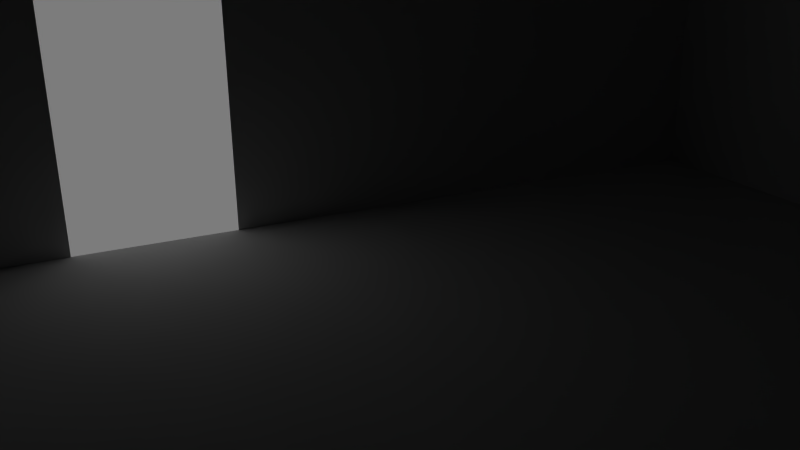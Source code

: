 # Source: DoorLeftRoute.blend  (saved by Blender 2.71.0; exported with 4.5.12 LTS)
import bpy
from mathutils import Matrix  # noqa: F401  (used for matrix-valued properties, if any)

bpy.ops.wm.read_factory_settings(use_empty=True)
scene = bpy.context.scene
scene.name = 'Scene'

# ---- collections
col_collection_1 = bpy.data.collections.new('Collection 1'); scene.collection.children.link(col_collection_1)
col_collection_1.hide_render = True
col_collection_1.hide_viewport = True
col_collection_10 = bpy.data.collections.new('Collection 10'); scene.collection.children.link(col_collection_10)

# ---- materials (node trees are filled in below, after node groups)
mat_room = bpy.data.materials.new('Room')
mat_room.alpha_threshold = 0.0
mat_room.use_transparent_shadow = False
mat_room.diffuse_color = (0.7874, 0.7874, 0.7874, 1.0)
mat_room.roughness = 0.5
mat_room.specular_intensity = 0.0
mat_room.line_color = (0.0, 0.0, 0.0, 1.0)

# ---- material node trees

# ---- world
world_world = bpy.data.worlds.new('World'); scene.world = world_world
world_world.color = (0.2016, 0.2016, 0.2016)
world_world.use_sun_shadow = False
world_world.sun_shadow_jitter_overblur = 0.0
world_world.cycles.sampling_method = 'MANUAL'
world_world.cycles.sample_map_resolution = 256

# ---- cameras
cam_camera = bpy.data.cameras.new('Camera')
cam_camera.clip_end = 100.0
cam_camera.lens = 35.0
cam_camera.sensor_width = 32.0
cam_camera.sensor_height = 18.0
cam_camera.ortho_scale = 7.314
cam_camera.dof.focus_distance = 0.0
cam_camera.dof.aperture_fstop = 128.0

# ---- meshes
me_buttondoorscorridor_001 = bpy.data.meshes.new('ButtonDoorsCorridor.001')
me_buttondoorscorridor_001.from_pydata([(-1.0, -1.0, 0.0), (0.9333, -1.0, 0.0), (-1.0, 1.0, 0.0), (0.9333, 1.0, 0.0), (-1.0, -1.0, 1.0), (0.9333, -1.0, 1.0), (-1.0, 1.0, 1.0), (0.9333, 1.0, 1.0), (0.9333, -0.5, 0.0), (0.9333, 0.5, 0.0), (0.9333, -0.5, 0.9), (0.9333, 0.5, 0.9), (1.0, -0.5, -5.96e-08), (1.0, 0.5, -5.96e-08), (1.0, -0.5, 0.9), (1.0, 0.5, 0.9), (-1.0, 1.0, 0.0), (-2.933, 1.0, 0.0), (-1.0, -1.0, 0.0), (-2.933, -1.0, 0.0), (-1.0, 1.0, 1.0), (-2.933, 1.0, 1.0), (-1.0, -1.0, 1.0), (-2.933, -1.0, 1.0), (-2.933, 0.5, 0.0), (-2.933, -0.5, 0.0), (-2.933, 0.5, 0.9), (-2.933, -0.5, 0.9), (-3.0, 0.5, -5.96e-08), (-3.0, -0.5, -5.96e-08), (-3.0, 0.5, 0.9), (-3.0, -0.5, 0.9)], [], [(0, 1, 8, 9, 3, 2), (3, 7, 6, 2), (11, 15, 14, 10), (0, 4, 5, 1), (9, 13, 15, 11), (10, 14, 12, 8), (1, 5, 10, 8), (12, 13, 9, 8), (5, 7, 11, 10), (9, 11, 7, 3), (7, 5, 4, 6), (16, 17, 24, 25, 19, 18), (17, 21, 26, 24), (19, 23, 22, 18), (16, 20, 21, 17), (27, 31, 30, 26), (25, 29, 31, 27), (26, 30, 28, 24), (25, 27, 23, 19), (21, 23, 27, 26), (28, 29, 25, 24), (23, 21, 20, 22)])
me_buttondoorscorridor_001.materials.append(mat_room)
me_buttondoorscorridor_001.use_remesh_preserve_volume = False
me_buttondoorscorridor_001.use_remesh_preserve_attributes = False
me_buttondoorscorridor_001.use_mirror_vertex_groups = False
me_buttondoorscorridor_001.update()
me_doorsobservec = bpy.data.meshes.new('DoorsObserveC')
me_doorsobservec.from_pydata([(-0.9333, -26.0, 0.0), (-0.9333, -28.0, 0.0), (-0.9333, -26.0, 1.0), (-0.9333, -28.0, 1.0), (-0.9333, -26.5, 0.0), (-0.9333, -27.5, 0.0), (-0.9333, -26.5, 0.9), (-0.9333, -27.5, 0.9), (-1.0, -26.5, -5.96e-08), (-1.0, -27.5, -5.96e-08), (-1.0, -26.5, 0.9), (-1.0, -27.5, 0.9), (-0.3333, -26.0, 0.0), (-0.3333, -28.0, 0.0), (-0.3333, -26.0, 1.0), (-0.3333, -28.0, 1.0), (0.3333, -26.0, 0.0), (0.3333, -28.0, 0.0), (0.3333, -26.0, 1.0), (0.3333, -28.0, 1.0), (-0.3333, -1.2, 0.0), (-0.3333, -1.2, 1.0), (0.3333, -1.2, 0.0), (0.3333, -1.2, 1.0), (-0.1667, -1.2, 0.0), (0.1667, -1.2, 0.0), (-0.1667, -1.2, 0.9), (0.1667, -1.2, 0.9), (-0.1667, -1.0, 0.0), (0.1667, -1.0, 0.0), (-0.1667, -1.0, 0.9), (0.1667, -1.0, 0.9)], [], [(5, 7, 3, 1), (7, 11, 10, 6), (5, 9, 11, 7), (6, 10, 8, 4), (8, 9, 5, 4), (0, 2, 6, 4), (2, 3, 7, 6), (2, 0, 12, 14), (1, 3, 15, 13), (3, 2, 14, 15), (1, 13, 12, 0, 4, 5), (13, 15, 19, 17), (15, 14, 18, 19), (12, 13, 17, 16), (19, 18, 16, 17), (18, 14, 21, 23), (16, 18, 23, 22), (14, 12, 20, 21), (20, 24, 26, 21), (21, 26, 27, 23), (23, 27, 25, 22), (12, 16, 22, 25, 24, 20), (25, 27, 31, 29), (26, 24, 28, 30), (27, 26, 30, 31), (24, 25, 29, 28)])
me_doorsobservec.materials.append(mat_room)
me_doorsobservec.use_remesh_preserve_volume = False
me_doorsobservec.use_remesh_preserve_attributes = False
me_doorsobservec.use_mirror_vertex_groups = False
me_doorsobservec.update()
me_doorsroom_001 = bpy.data.meshes.new('DoorsRoom.001')
me_doorsroom_001.from_pydata([(-1.0, -1.0, 0.0), (1.0, -1.0, 0.0), (-1.0, 1.0, 0.0), (1.0, 1.0, 0.0), (-1.0, -1.0, 2.0), (1.0, -1.0, 2.0), (-1.0, 1.0, 2.0), (1.0, 1.0, 2.0), (-1.0, 0.125, 0.0), (-1.0, -0.125, 0.0), (-1.0, 0.125, 0.9), (-1.0, -0.125, 0.9), (0.125, -1.0, 0.0), (-0.125, -1.0, 0.0), (0.125, -1.0, 0.9), (-0.125, -1.0, 0.9), (-0.125, 1.0, 0.0), (0.125, 1.0, 0.0), (-0.125, 1.0, 0.9), (0.125, 1.0, 0.9)], [], [(0, 13, 12, 1, 3, 17, 16, 2, 8, 9), (4, 6, 7, 5), (16, 18, 6, 2), (1, 5, 7, 3), (12, 14, 5, 1), (9, 11, 4, 0), (6, 4, 11, 10), (6, 10, 8, 2), (5, 14, 15, 4), (4, 15, 13, 0), (6, 18, 19, 7), (7, 19, 17, 3)])
me_doorsroom_001.materials.append(mat_room)
me_doorsroom_001.use_remesh_preserve_volume = False
me_doorsroom_001.use_remesh_preserve_attributes = False
me_doorsroom_001.use_mirror_vertex_groups = False
me_doorsroom_001.update()

# ---- objects
ob_camera = bpy.data.objects.new('Camera', cam_camera)
ob_buttondoorscorridor = bpy.data.objects.new('ButtonDoorsCorridor', me_buttondoorscorridor_001)
ob_doorsobservec = bpy.data.objects.new('DoorsObserveC', me_doorsobservec)
ob_doorsroom = bpy.data.objects.new('DoorsRoom', me_doorsroom_001)

# ---- transforms, parenting, visibility, modifiers, constraints
ob_camera.location = (-0.3968, -0.5434, 0.951)
ob_camera.rotation_euler = (1.221, 0.0084, 12.12)
ob_camera.scale = (1.0, 1.0, 1.0)
ob_camera.lock_rotations_4d = False
ob_camera.empty_display_type = 'ARROWS'
ob_camera.color = (0.0, 0.0, 0.0, 0.0)
ob_camera.display_type = 'WIRE'
ob_camera.lineart.crease_threshold = 0.0
ob_buttondoorscorridor.location = (6.5, 0.0, 0.0)
ob_buttondoorscorridor.scale = (1.5, 0.5, 1.0)
ob_buttondoorscorridor.lineart.crease_threshold = 0.0
ob_doorsobservec.location = (13.5, -3.5, 0.0)
ob_doorsobservec.rotation_euler = (0.0, -0.0, -1.571)
ob_doorsobservec.scale = (1.5, 0.5, 1.0)
ob_doorsobservec.lineart.crease_threshold = 0.0
ob_doorsroom.location = (0.0, 0.0, 0.0)
ob_doorsroom.rotation_euler = (0.0, -0.0, -3.142)
ob_doorsroom.scale = (2.0, 2.0, 1.0)
ob_doorsroom.lineart.crease_threshold = 0.0

# ---- collection membership
col_collection_1.objects.link(ob_camera)
col_collection_10.objects.link(ob_buttondoorscorridor)
col_collection_10.objects.link(ob_doorsobservec)
col_collection_10.objects.link(ob_doorsroom)

# ---- scene / render settings (as saved in the file)
scene.camera = ob_camera
scene.frame_start = 1; scene.frame_end = 250; scene.frame_set(1)
scene.render.engine = 'BLENDER_EEVEE_NEXT'
scene.render.image_settings.color_mode = 'RGB'
scene.render.image_settings.compression = 90
scene.render.resolution_percentage = 50
scene.render.dither_intensity = 0.0
scene.render.bake_margin = 2
scene.cycles.use_denoising = False
scene.cycles.samples = 10
scene.cycles.sampling_pattern = 'TABULATED_SOBOL'
scene.cycles.light_sampling_threshold = 0.0
scene.cycles.use_adaptive_sampling = False
scene.cycles.use_light_tree = False
scene.cycles.blur_glossy = 0.0
scene.cycles.volume_bounces = 1
scene.cycles.pixel_filter_type = 'GAUSSIAN'
scene.cycles.sample_clamp_indirect = 0.0
scene.view_settings.view_transform = 'Standard'
bpy.context.view_layer.update()

# ---- added for rendering (the .blend has no usable light): sun
light_auto_sun = bpy.data.lights.new('AutoSun', 'SUN')
light_auto_sun.energy = 3.0
light_auto_sun.angle = 0.0523599
ob_auto_sun = bpy.data.objects.new('AutoSun', light_auto_sun)
scene.collection.objects.link(ob_auto_sun)
ob_auto_sun.rotation_euler = (0.872665, 0.174533, 0.523599)
bpy.context.view_layer.update()
